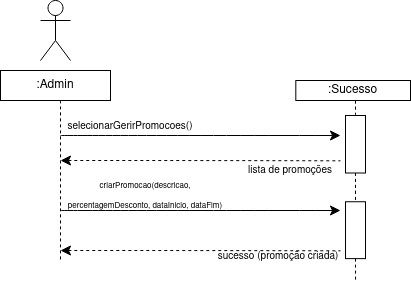

The diagram above was exported from draw.io. Its source (the exported page's mxGraphModel, read from the mxfile embedded in the PNG):
<mxGraphModel dx="1653" dy="771" grid="1" gridSize="10" guides="1" tooltips="1" connect="1" arrows="1" fold="1" page="1" pageScale="1" pageWidth="850" pageHeight="1100" math="0" shadow="0">
  <root>
    <mxCell id="0" />
    <mxCell id="1" parent="0" />
    <mxCell id="dupzYkKquYSHnxmJmB-P-13" edge="1" parent="1" style="edgeStyle=none;curved=1;rounded=0;orthogonalLoop=1;jettySize=auto;html=1;fontSize=12;startSize=8;endSize=8;">
      <mxGeometry relative="1" as="geometry">
        <mxPoint x="180" y="195" as="sourcePoint" />
        <mxPoint x="460" y="195" as="targetPoint" />
      </mxGeometry>
    </mxCell>
    <mxCell id="dupzYkKquYSHnxmJmB-P-14" parent="1" style="text;html=1;whiteSpace=wrap;strokeColor=none;fillColor=none;align=center;verticalAlign=middle;rounded=0;fontSize=16;" value="&lt;font style=&quot;font-size: 10px;&quot;&gt;selecionarGerirPromocoes()&lt;/font&gt;" vertex="1">
      <mxGeometry height="30" width="160" x="170" y="170" as="geometry" />
    </mxCell>
    <mxCell id="dupzYkKquYSHnxmJmB-P-15" edge="1" parent="1" style="edgeStyle=none;curved=1;rounded=0;orthogonalLoop=1;jettySize=auto;html=1;fontSize=12;startSize=8;endSize=8;startArrow=classic;startFill=1;endArrow=none;endFill=0;dashed=1;">
      <mxGeometry relative="1" as="geometry">
        <Array as="points">
          <mxPoint x="320" y="220" />
        </Array>
        <mxPoint x="180" y="220" as="sourcePoint" />
        <mxPoint x="460" y="220.33000000000004" as="targetPoint" />
      </mxGeometry>
    </mxCell>
    <mxCell id="dupzYkKquYSHnxmJmB-P-22" edge="1" parent="1" source="dupzYkKquYSHnxmJmB-P-21" style="edgeStyle=none;curved=1;rounded=0;orthogonalLoop=1;jettySize=auto;html=1;entryX=0.5;entryY=1;entryDx=0;entryDy=0;fontSize=12;startSize=8;endSize=8;endArrow=none;endFill=0;dashed=1;">
      <mxGeometry relative="1" as="geometry">
        <mxPoint x="475" y="160" as="targetPoint" />
      </mxGeometry>
    </mxCell>
    <mxCell id="dupzYkKquYSHnxmJmB-P-33" edge="1" parent="1" source="dupzYkKquYSHnxmJmB-P-21" style="edgeStyle=none;curved=1;rounded=0;orthogonalLoop=1;jettySize=auto;html=1;exitX=1;exitY=0.5;exitDx=0;exitDy=0;entryX=0;entryY=0.5;entryDx=0;entryDy=0;fontSize=12;startSize=8;endSize=8;dashed=1;endArrow=none;endFill=0;">
      <mxGeometry relative="1" as="geometry">
        <mxPoint x="475" y="255" as="targetPoint" />
      </mxGeometry>
    </mxCell>
    <mxCell id="dupzYkKquYSHnxmJmB-P-21" parent="1" style="rounded=0;whiteSpace=wrap;html=1;rotation=90;" value="" vertex="1">
      <mxGeometry height="20" width="57.5" x="446.25" y="193.75" as="geometry" />
    </mxCell>
    <mxCell id="dupzYkKquYSHnxmJmB-P-23" edge="1" parent="1" style="edgeStyle=none;orthogonalLoop=1;jettySize=auto;html=1;rounded=0;fontSize=12;startSize=8;endSize=8;curved=1;endArrow=none;endFill=0;dashed=1;" value="">
      <mxGeometry relative="1" width="140" as="geometry">
        <Array as="points" />
        <mxPoint x="180" y="160" as="sourcePoint" />
        <mxPoint x="180" y="320" as="targetPoint" />
      </mxGeometry>
    </mxCell>
    <mxCell id="Ey4ZoZCtD9a0uIFWcwvA-1" parent="1" style="shape=umlActor;verticalLabelPosition=bottom;verticalAlign=top;html=1;outlineConnect=0;" value="" vertex="1">
      <mxGeometry height="60" width="30" x="160" y="60" as="geometry" />
    </mxCell>
    <mxCell id="cTFjGEk_i5BCWLA3OZg6-15" parent="1" style="text;html=1;whiteSpace=wrap;strokeColor=none;fillColor=none;align=center;verticalAlign=middle;rounded=0;fontSize=16;" value="&lt;font style=&quot;font-size: 10px;&quot;&gt;lista de promoções&lt;/font&gt;" vertex="1">
      <mxGeometry height="30" width="100" x="360" y="213.75" as="geometry" />
    </mxCell>
    <mxCell id="cTFjGEk_i5BCWLA3OZg6-17" edge="1" parent="1" source="dupzYkKquYSHnxmJmB-P-21" style="edgeStyle=none;orthogonalLoop=1;jettySize=auto;html=1;rounded=0;fontSize=12;startSize=8;endSize=8;curved=1;endArrow=none;endFill=0;dashed=1;exitX=1;exitY=0.5;exitDx=0;exitDy=0;" value="">
      <mxGeometry relative="1" width="140" as="geometry">
        <Array as="points" />
        <mxPoint x="474.67" y="280" as="sourcePoint" />
        <mxPoint x="475" y="260" as="targetPoint" />
      </mxGeometry>
    </mxCell>
    <mxCell id="cTFjGEk_i5BCWLA3OZg6-20" parent="1" style="text;html=1;whiteSpace=wrap;strokeColor=none;fillColor=none;align=center;verticalAlign=middle;rounded=0;fontSize=16;" value="&lt;font style=&quot;font-size: 8px;&quot;&gt;criarPromocao(descricao, percentagemDesconto, dataInicio, dataFim)&lt;/font&gt;" vertex="1">
      <mxGeometry height="20" width="170" x="180" y="243.75" as="geometry" />
    </mxCell>
    <mxCell id="cTFjGEk_i5BCWLA3OZg6-25" edge="1" parent="1" source="cTFjGEk_i5BCWLA3OZg6-22" style="edgeStyle=orthogonalEdgeStyle;rounded=0;orthogonalLoop=1;jettySize=auto;html=1;exitX=1;exitY=0.5;exitDx=0;exitDy=0;dashed=1;endArrow=none;endFill=0;">
      <mxGeometry relative="1" as="geometry">
        <mxPoint x="475.06130063965884" y="341.25" as="targetPoint" />
      </mxGeometry>
    </mxCell>
    <mxCell id="cTFjGEk_i5BCWLA3OZg6-45" edge="1" parent="1" source="cTFjGEk_i5BCWLA3OZg6-22" style="edgeStyle=orthogonalEdgeStyle;rounded=0;orthogonalLoop=1;jettySize=auto;html=1;exitX=1;exitY=0.5;exitDx=0;exitDy=0;">
      <mxGeometry relative="1" as="geometry">
        <mxPoint x="475.33333333333337" y="319" as="targetPoint" />
      </mxGeometry>
    </mxCell>
    <mxCell id="cTFjGEk_i5BCWLA3OZg6-22" parent="1" style="rounded=0;whiteSpace=wrap;html=1;rotation=90;" value="" vertex="1">
      <mxGeometry height="20" width="56.87" x="446.57" y="279.69" as="geometry" />
    </mxCell>
    <mxCell id="cTFjGEk_i5BCWLA3OZg6-28" edge="1" parent="1" style="edgeStyle=none;curved=1;rounded=0;orthogonalLoop=1;jettySize=auto;html=1;fontSize=12;startSize=8;endSize=8;">
      <mxGeometry relative="1" as="geometry">
        <mxPoint x="180" y="270" as="sourcePoint" />
        <mxPoint x="460" y="270" as="targetPoint" />
      </mxGeometry>
    </mxCell>
    <mxCell id="cTFjGEk_i5BCWLA3OZg6-29" edge="1" parent="1" style="edgeStyle=none;curved=1;rounded=0;orthogonalLoop=1;jettySize=auto;html=1;fontSize=12;startSize=8;endSize=8;startArrow=classic;startFill=1;endArrow=none;endFill=0;dashed=1;">
      <mxGeometry relative="1" as="geometry">
        <Array as="points">
          <mxPoint x="320" y="310" />
        </Array>
        <mxPoint x="180" y="310" as="sourcePoint" />
        <mxPoint x="460" y="310.33000000000004" as="targetPoint" />
      </mxGeometry>
    </mxCell>
    <mxCell id="cTFjGEk_i5BCWLA3OZg6-50" parent="1" style="text;html=1;whiteSpace=wrap;strokeColor=none;fillColor=none;align=center;verticalAlign=middle;rounded=0;fontSize=16;" value="&lt;font style=&quot;font-size: 10px;&quot;&gt;sucesso (promoção criada)&lt;/font&gt;" vertex="1">
      <mxGeometry height="30" width="123.75" x="336.25" y="299.69" as="geometry" />
    </mxCell>
    <mxCell id="2vnnBAJcXBQL_MmLncF_-1" parent="1" style="rounded=0;whiteSpace=wrap;html=1;" value=":Sucesso" vertex="1">
      <mxGeometry height="20" width="114.69" x="415.31" y="140" as="geometry" />
    </mxCell>
    <mxCell id="2vnnBAJcXBQL_MmLncF_-2" parent="1" style="rounded=0;whiteSpace=wrap;html=1;" value=":Admin" vertex="1">
      <mxGeometry height="30" width="110" x="120" y="130" as="geometry" />
    </mxCell>
  </root>
</mxGraphModel>